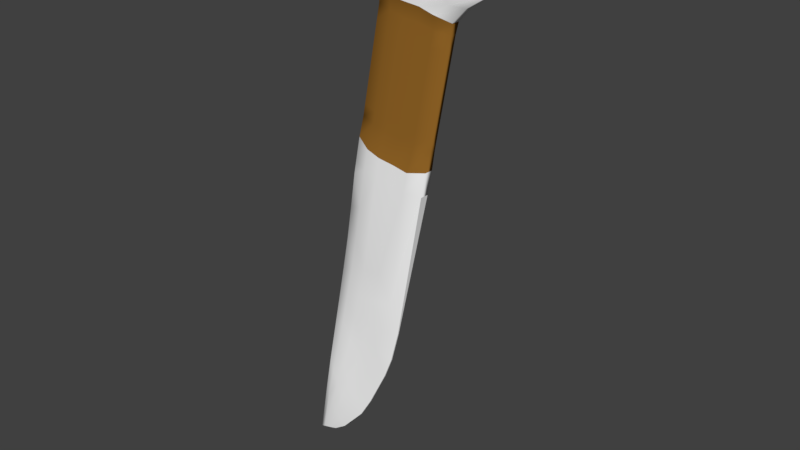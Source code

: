 # Source: SM_BoneKnife_001.blend  (saved by Blender 2.80.37; exported with 4.5.12 LTS)
import bpy
from mathutils import Matrix  # noqa: F401  (used for matrix-valued properties, if any)

bpy.ops.wm.read_factory_settings(use_empty=True)
scene = bpy.context.scene
scene.name = 'Scene'

# ---- collections
col_collection_1 = bpy.data.collections.new('Collection 1'); scene.collection.children.link(col_collection_1)

# ---- materials (node trees are filled in below, after node groups)
mat_hand = bpy.data.materials.new('Hand')
mat_hand.alpha_threshold = 0.0
mat_hand.use_transparent_shadow = False
mat_hand.diffuse_color = (0.3185, 0.1434, 0.02267, 1.0)
mat_hand.roughness = 0.5
mat_bone = bpy.data.materials.new('Bone')
mat_bone.alpha_threshold = 0.0
mat_bone.use_transparent_shadow = False
mat_bone.diffuse_color = (1.0, 1.0, 1.0, 1.0)
mat_bone.roughness = 0.5

# ---- material node trees

# ---- world
world_world = bpy.data.worlds.new('World'); scene.world = world_world
world_world.color = (0.05088, 0.05088, 0.05088)
world_world.use_sun_shadow = False
world_world.sun_shadow_jitter_overblur = 0.0
world_world.cycles.sampling_method = 'MANUAL'

# ---- meshes
me_cube_001 = bpy.data.meshes.new('Cube.001')
me_cube_001.from_pydata([(-0.2317, -2.413, 0.3473), (-0.253, -2.413, 0.8214), (-0.2317, -2.014, 0.3473), (-0.253, -2.014, 0.8214), (1.045, -3.339, -0.8096), (1.045, -3.946, 0.6191), (1.045, -0.4871, -0.8096), (1.045, -1.093, 0.6191), (0.9794, -1.846, -2.078), (0.9587, -1.618, -2.081), (0.9387, -1.426, -1.879), (0.9024, -1.088, -1.451), (0.8652, -1.088, -1.179), (0.8397, -1.46, -1.179), (0.807, -1.46, -1.179), (0.778, -1.46, -1.179), (0.74, -1.46, -1.179), (0.6993, -1.46, -1.179), (0.6603, -1.46, -1.179), (0.6245, -1.46, -1.179), (0.5976, -1.46, -1.179), (0.5496, -1.088, -1.179), (0.4928, -1.088, -1.179), (0.1376, -1.822, -1.112), (0.06076, -2.014, -1.061), (0.009347, -2.014, -0.9484), (-0.04091, -2.014, -0.7855), (-0.08543, -2.014, -0.6414), (-0.137, -2.014, -0.4221), (-0.1695, -2.014, -0.1964), (-0.2062, -2.014, 0.0606), (-0.1191, -1.669, 0.8214), (-0.03575, -1.533, 0.8214), (0.04759, -1.602, 0.8214), (0.1309, -1.534, 0.8214), (0.2143, -1.665, 0.8214), (0.2976, -1.475, 0.8214), (0.3809, -1.481, 0.8214), (0.4643, -1.088, 0.8214), (0.4928, -1.088, 0.8214), (0.5496, -1.088, 0.8214), (0.5976, -1.46, 0.8214), (0.6245, -1.46, 0.8214), (0.6603, -1.46, 0.8214), (0.6993, -1.46, 0.8214), (0.74, -1.46, 0.8214), (0.778, -1.46, 0.8214), (0.807, -1.46, 0.8214), (0.8397, -1.46, 0.8214), (0.8652, -1.088, 0.8214), (0.9024, -1.088, 0.8214), (0.9342, -1.038, 0.7885), (0.966, -0.9642, 0.7901), (0.9892, -0.9807, 0.8131), (-0.2062, -2.413, 0.0606), (-0.1695, -2.413, -0.1964), (-0.137, -2.413, -0.4221), (-0.08543, -2.413, -0.6414), (-0.04091, -2.413, -0.7855), (0.009347, -2.413, -0.9484), (0.06076, -2.413, -1.061), (0.1376, -2.208, -1.112), (0.4928, -3.94, -1.179), (0.5496, -3.94, -1.179), (0.5976, -3.46, -1.179), (0.6245, -3.46, -1.179), (0.6603, -3.46, -1.179), (0.6993, -3.46, -1.179), (0.74, -3.46, -1.179), (0.778, -3.46, -1.179), (0.807, -3.46, -1.179), (0.8397, -3.46, -1.179), (0.8652, -3.94, -1.179), (0.9024, -3.94, -1.451), (0.9387, -3.601, -1.879), (0.9587, -3.401, -2.081), (0.9794, -3.299, -2.078), (0.9892, -4.047, 0.8131), (0.966, -4.063, 0.7901), (0.9342, -3.99, 0.7885), (0.9024, -3.94, 0.8214), (0.8652, -3.94, 0.8214), (0.8397, -3.46, 0.8214), (0.807, -3.46, 0.8214), (0.778, -3.46, 0.8214), (0.74, -3.46, 0.8214), (0.6993, -3.46, 0.8214), (0.6603, -3.46, 0.8214), (0.6245, -3.46, 0.8214), (0.5976, -3.46, 0.8214), (0.5496, -3.94, 0.8214), (0.4928, -3.94, 0.8214), (0.4643, -3.94, 0.8214), (0.3809, -3.357, 0.8214), (0.2976, -2.893, 0.8214), (0.2143, -2.822, 0.8214), (0.1309, -2.836, 0.8214), (0.04759, -2.919, 0.8214), (-0.03575, -3.0, 0.8214), (-0.1191, -2.865, 0.8214), (1.009, -0.8161, 0.794), (1.029, -0.9289, 0.7355), (0.9849, -3.345, -1.168), (1.006, -3.319, -1.064), (1.006, -0.9452, -1.064), (0.9849, -1.226, -1.168), (1.029, -3.852, 0.7355), (1.009, -3.811, 0.794), (-0.236, -2.52, 0.4421), (-0.2403, -2.495, 0.5369), (-0.2445, -2.501, 0.6318), (-0.2488, -2.451, 0.7266), (-0.2488, -1.942, 0.7266), (-0.2445, -1.82, 0.6318), (-0.2403, -1.863, 0.5369), (-0.236, -1.848, 0.4421), (1.049, 0.9274, 0.4214), (1.049, 1.809, 0.0214), (1.049, 0.947, -0.3786), (1.049, 1.027, -0.6411), (1.049, -5.496, 0.4214), (1.049, -5.792, 0.0214), (1.049, -5.239, -0.3786), (1.049, -5.151, -0.6411), (0.9879, -6.096, 0.1906), (0.967, -6.779, -0.4319), (0.9694, -5.937, -0.9158), (0.964, -5.904, -1.43), (0.966, -6.134, 0.1728), (0.9502, -6.823, -0.4444), (0.9457, -6.778, -0.8967), (0.9484, -6.288, -1.441), (0.9342, -5.969, 0.2074), (0.9342, -6.628, -0.3737), (0.9287, -6.734, -0.8066), (0.9342, -6.064, -1.536), (0.9024, -5.856, 0.3348), (0.9024, -6.494, -0.1519), (0.9024, -5.705, -0.6385), (0.9024, -5.947, -1.125), (0.8711, -5.856, 0.4214), (0.8739, -6.494, 0.0214), (0.8745, -5.705, -0.3786), (0.8717, -5.947, -0.7786), (0.8397, -4.797, 0.4214), (0.8397, -5.244, 0.0214), (0.8397, -4.67, -0.3786), (0.8397, -4.86, -0.7786), (0.807, -4.797, 0.4214), (0.807, -5.244, 0.0214), (0.807, -4.67, -0.3786), (0.807, -4.86, -0.7786), (0.778, -4.797, 0.4214), (0.778, -5.244, 0.0214), (0.778, -4.67, -0.3786), (0.778, -4.86, -0.7786), (0.74, -4.797, 0.4214), (0.74, -5.244, 0.0214), (0.74, -4.67, -0.3786), (0.74, -4.86, -0.7786), (0.6993, -4.797, 0.4214), (0.6993, -5.244, 0.0214), (0.6993, -4.67, -0.3786), (0.6993, -4.86, -0.7786), (0.6603, -4.797, 0.4214), (0.6603, -5.244, 0.0214), (0.6603, -4.67, -0.3786), (0.6603, -4.86, -0.7786), (0.6245, -4.797, 0.4214), (0.6245, -5.244, 0.0214), (0.6245, -4.67, -0.3786), (0.6245, -4.86, -0.7786), (0.5976, -4.797, 0.4214), (0.5976, -5.244, 0.0214), (0.5976, -4.67, -0.3786), (0.5976, -4.86, -0.7786), (0.5411, -5.856, 0.4214), (0.5389, -6.494, 0.0214), (0.5368, -5.705, -0.3786), (0.5375, -5.947, -0.7786), (0.4928, -5.856, 0.4214), (0.4928, -6.494, 0.0214), (0.4928, -5.705, -0.3786), (0.4928, -5.947, -0.7786), (0.3989, -5.446, 0.4214), (0.3336, -5.631, 0.0214), (0.2683, -4.461, -0.3786), (0.203, -3.195, -0.7786), (0.3169, -4.811, 0.4449), (0.2529, -4.608, 0.06842), (0.1888, -3.729, -0.3081), (0.1248, -3.26, -0.6846), (0.2399, -4.22, 0.4674), (0.1823, -4.464, 0.1135), (0.1246, -3.462, -0.2405), (0.06699, -3.132, -0.5944), (0.1632, -4.111, 0.5), (0.1122, -3.936, 0.1786), (0.06116, -3.383, -0.1427), (0.01012, -3.094, -0.4641), (0.08765, -3.89, 0.5288), (0.04438, -3.665, 0.2363), (0.001113, -3.429, -0.05629), (-0.04216, -3.117, -0.3489), (0.01066, -3.814, 0.5727), (-0.02626, -3.982, 0.324), (-0.06319, -3.64, 0.0753), (-0.1001, -3.293, -0.1734), (-0.0625, -3.917, 0.6178), (-0.08926, -4.07, 0.4143), (-0.116, -3.687, 0.2107), (-0.1428, -3.315, 0.007149), (-0.1365, -3.517, 0.6692), (-0.1539, -3.743, 0.5171), (-0.1713, -3.522, 0.3649), (-0.1887, -3.347, 0.2128), (-0.1365, -1.241, 0.6692), (-0.1539, -1.129, 0.5171), (-0.1713, -0.9789, 0.3649), (-0.1887, -1.263, 0.2128), (-0.0625, -1.19, 0.6178), (-0.08926, -0.8423, 0.4143), (-0.116, -0.6365, 0.2107), (-0.1428, -1.034, 0.007149), (0.01066, -1.278, 0.5727), (-0.02627, -0.9172, 0.324), (-0.06319, -0.6763, 0.0753), (-0.1001, -0.7739, -0.1734), (0.08765, -0.8627, 0.5288), (0.04438, -0.8438, 0.2363), (0.001113, -0.6373, -0.05629), (-0.04216, -0.9098, -0.3489), (0.1632, -0.66, 0.5), (0.1122, -0.7913, 0.1786), (0.06116, -0.7721, -0.1427), (0.01012, -0.9741, -0.4641), (0.2399, -0.3895, 0.4674), (0.1823, -0.4732, 0.1135), (0.1246, -0.6032, -0.2405), (0.067, -0.8935, -0.5944), (0.3169, 0.03508, 0.4449), (0.2529, 0.1989, 0.06842), (0.1888, 0.03022, -0.3081), (0.1248, -0.895, -0.6846), (0.3989, -0.08786, 0.4214), (0.3336, 0.4614, 0.0214), (0.2683, 0.3469, -0.3786), (0.203, -0.576, -0.7786), (0.4928, 0.5678, 0.4214), (0.4928, 1.107, 0.0214), (0.4928, 1.41, -0.3786), (0.4928, 1.522, -0.7786), (0.5411, 0.5678, 0.4214), (0.5389, 1.107, 0.0214), (0.5368, 0.4802, -0.3786), (0.5375, 0.6934, -0.7786), (0.5976, -0.2925, 0.4214), (0.5976, 0.0861, 0.0214), (0.5976, 0.4251, -0.3786), (0.5976, -0.2037, -0.7786), (0.6245, -0.2925, 0.4214), (0.6245, 0.0861, 0.0214), (0.6245, 0.4251, -0.3786), (0.6245, -0.2037, -0.7786), (0.6603, -0.2925, 0.4214), (0.6603, 0.0861, 0.0214), (0.6603, 0.4251, -0.3786), (0.6603, -0.2037, -0.7786), (0.6993, -0.2925, 0.4214), (0.6993, 0.0861, 0.0214), (0.6993, 0.4251, -0.3786), (0.6993, -0.2037, -0.7786), (0.74, -0.2925, 0.4214), (0.74, 0.0861, 0.0214), (0.74, 0.4251, -0.3786), (0.74, -0.2037, -0.7786), (0.778, -0.2925, 0.4214), (0.778, 0.0861, 0.0214), (0.778, 0.4251, -0.3786), (0.778, -0.2037, -0.7786), (0.807, -0.2925, 0.4214), (0.807, 0.0861, 0.0214), (0.807, 0.4251, -0.3786), (0.807, -0.2037, -0.7786), (0.8397, -0.2925, 0.4214), (0.8397, 0.0861, 0.0214), (0.8397, 0.4251, -0.3786), (0.8397, -0.2037, -0.7786), (0.8711, 0.5678, 0.4214), (0.8739, 1.107, 0.0214), (0.8745, 0.4802, -0.3786), (0.8717, 0.6934, -0.7786), (0.9024, 0.5678, 0.3348), (0.9024, 1.107, -0.1519), (0.9024, 0.4802, -0.6385), (0.9024, 0.6934, -1.125), (0.9342, 0.6805, 0.2074), (0.9342, 1.24, -0.3737), (0.9287, -0.3317, -0.8066), (0.9342, 0.5238, -1.536), (0.966, 0.8455, 0.1728), (0.9502, 1.435, -0.4444), (0.9457, -0.05799, -0.8967), (0.9484, 0.9221, -1.441), (0.9879, 0.8085, 0.1906), (0.967, 1.392, -0.4319), (0.9694, 0.712, -0.9158), (0.964, 0.006789, -1.43), (1.026, -5.034, 0.4356), (1.023, -5.522, 0.0525), (1.02, -4.914, -0.3306), (1.008, -5.922, -0.7241), (1.008, -5.565, 0.3481), (1.007, -6.151, -0.1197), (0.9885, -5.426, -0.5874), (0.9798, -5.647, -1.055), (1.008, 1.179, 0.3481), (1.007, 1.83, -0.1197), (0.9885, 1.069, -0.5874), (0.9798, 1.325, -1.055), (1.026, 1.55, 0.4356), (1.023, 2.269, 0.0525), (1.02, 1.426, -0.3306), (1.008, 0.4224, -0.7241)], [], [(111, 1, 3, 112), (320, 101, 7, 116), (116, 7, 5, 120), (212, 99, 1, 111), (104, 6, 4, 103), (31, 3, 1, 99), (100, 53, 77, 107), (53, 52, 78, 77), (52, 51, 79, 78), (51, 50, 80, 79), (50, 49, 81, 80), (49, 48, 82, 81), (48, 47, 83, 82), (47, 46, 84, 83), (46, 45, 85, 84), (45, 44, 86, 85), (44, 43, 87, 86), (43, 42, 88, 87), (42, 41, 89, 88), (41, 40, 90, 89), (40, 39, 91, 90), (39, 38, 92, 91), (38, 37, 93, 92), (37, 36, 94, 93), (36, 35, 95, 94), (35, 34, 96, 95), (34, 33, 97, 96), (33, 32, 98, 97), (32, 31, 99, 98), (2, 30, 54, 0), (30, 29, 55, 54), (29, 28, 56, 55), (28, 27, 57, 56), (27, 26, 58, 57), (26, 25, 59, 58), (25, 24, 60, 59), (24, 23, 61, 60), (23, 22, 62, 61), (22, 21, 63, 62), (21, 20, 64, 63), (20, 19, 65, 64), (19, 18, 66, 65), (18, 17, 67, 66), (17, 16, 68, 67), (16, 15, 69, 68), (15, 14, 70, 69), (14, 13, 71, 70), (13, 12, 72, 71), (12, 11, 73, 72), (11, 10, 74, 73), (10, 9, 75, 74), (9, 8, 76, 75), (312, 107, 77, 124), (124, 77, 78, 128), (128, 78, 79, 132), (132, 79, 80, 136), (136, 80, 81, 140), (140, 81, 82, 144), (144, 82, 83, 148), (148, 83, 84, 152), (152, 84, 85, 156), (156, 85, 86, 160), (160, 86, 87, 164), (164, 87, 88, 168), (168, 88, 89, 172), (172, 89, 90, 176), (176, 90, 91, 180), (180, 91, 92, 184), (184, 92, 93, 188), (188, 93, 94, 192), (192, 94, 95, 196), (196, 95, 96, 200), (200, 96, 97, 204), (204, 97, 98, 208), (208, 98, 99, 212), (112, 3, 31, 216), (216, 31, 32, 220), (220, 32, 33, 224), (224, 33, 34, 228), (228, 34, 35, 232), (232, 35, 36, 236), (236, 36, 37, 240), (240, 37, 38, 244), (244, 38, 39, 248), (248, 39, 40, 252), (252, 40, 41, 256), (256, 41, 42, 260), (260, 42, 43, 264), (264, 43, 44, 268), (268, 44, 45, 272), (272, 45, 46, 276), (276, 46, 47, 280), (280, 47, 48, 284), (284, 48, 49, 288), (288, 49, 50, 292), (292, 50, 51, 296), (296, 51, 52, 300), (300, 52, 53, 304), (120, 5, 106, 308), (308, 106, 107, 312), (7, 101, 106, 5), (101, 100, 107, 106), (8, 105, 102, 76), (105, 104, 103, 102), (304, 53, 100, 316), (316, 100, 101, 320), (105, 319, 323, 104), (319, 318, 322, 323), (318, 317, 321, 322), (317, 316, 320, 321), (8, 307, 319, 105), (307, 306, 318, 319), (306, 305, 317, 318), (305, 304, 316, 317), (103, 311, 315, 102), (311, 310, 314, 315), (310, 309, 313, 314), (309, 308, 312, 313), (4, 123, 311, 103), (123, 122, 310, 311), (122, 121, 309, 310), (121, 120, 308, 309), (9, 303, 307, 8), (303, 302, 306, 307), (302, 301, 305, 306), (301, 300, 304, 305), (10, 299, 303, 9), (299, 298, 302, 303), (298, 297, 301, 302), (297, 296, 300, 301), (11, 295, 299, 10), (295, 294, 298, 299), (294, 293, 297, 298), (293, 292, 296, 297), (12, 291, 295, 11), (291, 290, 294, 295), (290, 289, 293, 294), (289, 288, 292, 293), (13, 287, 291, 12), (287, 286, 290, 291), (286, 285, 289, 290), (285, 284, 288, 289), (14, 283, 287, 13), (283, 282, 286, 287), (282, 281, 285, 286), (281, 280, 284, 285), (15, 279, 283, 14), (279, 278, 282, 283), (278, 277, 281, 282), (277, 276, 280, 281), (16, 275, 279, 15), (275, 274, 278, 279), (274, 273, 277, 278), (273, 272, 276, 277), (17, 271, 275, 16), (271, 270, 274, 275), (270, 269, 273, 274), (269, 268, 272, 273), (18, 267, 271, 17), (267, 266, 270, 271), (266, 265, 269, 270), (265, 264, 268, 269), (19, 263, 267, 18), (263, 262, 266, 267), (262, 261, 265, 266), (261, 260, 264, 265), (20, 259, 263, 19), (259, 258, 262, 263), (258, 257, 261, 262), (257, 256, 260, 261), (21, 255, 259, 20), (255, 254, 258, 259), (254, 253, 257, 258), (253, 252, 256, 257), (22, 251, 255, 21), (251, 250, 254, 255), (250, 249, 253, 254), (249, 248, 252, 253), (23, 247, 251, 22), (247, 246, 250, 251), (246, 245, 249, 250), (245, 244, 248, 249), (24, 243, 247, 23), (243, 242, 246, 247), (242, 241, 245, 246), (241, 240, 244, 245), (25, 239, 243, 24), (239, 238, 242, 243), (238, 237, 241, 242), (237, 236, 240, 241), (26, 235, 239, 25), (235, 234, 238, 239), (234, 233, 237, 238), (233, 232, 236, 237), (27, 231, 235, 26), (231, 230, 234, 235), (230, 229, 233, 234), (229, 228, 232, 233), (28, 227, 231, 27), (227, 226, 230, 231), (226, 225, 229, 230), (225, 224, 228, 229), (29, 223, 227, 28), (223, 222, 226, 227), (222, 221, 225, 226), (221, 220, 224, 225), (30, 219, 223, 29), (219, 218, 222, 223), (218, 217, 221, 222), (217, 216, 220, 221), (2, 115, 219, 30), (115, 114, 218, 219), (114, 113, 217, 218), (113, 112, 216, 217), (55, 211, 215, 54), (211, 210, 214, 215), (210, 209, 213, 214), (209, 208, 212, 213), (56, 207, 211, 55), (207, 206, 210, 211), (206, 205, 209, 210), (205, 204, 208, 209), (57, 203, 207, 56), (203, 202, 206, 207), (202, 201, 205, 206), (201, 200, 204, 205), (58, 199, 203, 57), (199, 198, 202, 203), (198, 197, 201, 202), (197, 196, 200, 201), (59, 195, 199, 58), (195, 194, 198, 199), (194, 193, 197, 198), (193, 192, 196, 197), (60, 191, 195, 59), (191, 190, 194, 195), (190, 189, 193, 194), (189, 188, 192, 193), (61, 187, 191, 60), (187, 186, 190, 191), (186, 185, 189, 190), (185, 184, 188, 189), (62, 183, 187, 61), (183, 182, 186, 187), (182, 181, 185, 186), (181, 180, 184, 185), (63, 179, 183, 62), (179, 178, 182, 183), (178, 177, 181, 182), (177, 176, 180, 181), (64, 175, 179, 63), (175, 174, 178, 179), (174, 173, 177, 178), (173, 172, 176, 177), (65, 171, 175, 64), (171, 170, 174, 175), (170, 169, 173, 174), (169, 168, 172, 173), (66, 167, 171, 65), (167, 166, 170, 171), (166, 165, 169, 170), (165, 164, 168, 169), (67, 163, 167, 66), (163, 162, 166, 167), (162, 161, 165, 166), (161, 160, 164, 165), (68, 159, 163, 67), (159, 158, 162, 163), (158, 157, 161, 162), (157, 156, 160, 161), (69, 155, 159, 68), (155, 154, 158, 159), (154, 153, 157, 158), (153, 152, 156, 157), (70, 151, 155, 69), (151, 150, 154, 155), (150, 149, 153, 154), (149, 148, 152, 153), (71, 147, 151, 70), (147, 146, 150, 151), (146, 145, 149, 150), (145, 144, 148, 149), (72, 143, 147, 71), (143, 142, 146, 147), (142, 141, 145, 146), (141, 140, 144, 145), (73, 139, 143, 72), (139, 138, 142, 143), (138, 137, 141, 142), (137, 136, 140, 141), (74, 135, 139, 73), (135, 134, 138, 139), (134, 133, 137, 138), (133, 132, 136, 137), (75, 131, 135, 74), (131, 130, 134, 135), (130, 129, 133, 134), (129, 128, 132, 133), (76, 127, 131, 75), (127, 126, 130, 131), (126, 125, 129, 130), (125, 124, 128, 129), (102, 315, 127, 76), (315, 314, 126, 127), (314, 313, 125, 126), (313, 312, 124, 125), (54, 215, 108, 0), (215, 214, 109, 108), (214, 213, 110, 109), (213, 212, 111, 110), (6, 119, 123, 4), (119, 118, 122, 123), (118, 117, 121, 122), (117, 116, 120, 121), (104, 323, 119, 6), (323, 322, 118, 119), (322, 321, 117, 118), (321, 320, 116, 117), (0, 108, 115, 2), (108, 109, 114, 115), (109, 110, 113, 114), (110, 111, 112, 113)])
me_cube_001.polygons.foreach_set('use_smooth', [True] * 322)
me_cube_001.polygons.foreach_set('material_index', [1, 1, 1, 1, 1, 1, 1, 1, 1, 1, 1, 0, 0, 0, 0, 0, 0, 0, 0, 0, 1, 1, 1, 1, 1, 1, 1, 1, 1, 1, 1, 1, 1, 1, 1, 1, 1, 1, 1, 0, 0, 0, 0, 0, 0, 0, 0, 0, 1, 1, 1, 1, 1, 1, 1, 1, 1, 0, 0, 0, 0, 0, 0, 0, 0, 0, 1, 1, 1, 1, 1, 1, 1, 1, 1, 1, 1, 1, 1, 1, 1, 1, 1, 1, 1, 0, 0, 0, 0, 0, 0, 0, 0, 0, 1, 1, 1, 1, 1, 1, 1, 1, 1, 1, 1, 1, 1, 1, 1, 1, 1, 1, 1, 1, 1, 1, 1, 1, 1, 1, 1, 1, 1, 1, 1, 1, 1, 1, 1, 1, 1, 1, 1, 1, 1, 1, 1, 1, 0, 0, 0, 0, 0, 0, 0, 0, 0, 0, 0, 0, 0, 0, 0, 0, 0, 0, 0, 0, 0, 0, 0, 0, 0, 0, 0, 0, 0, 0, 0, 0, 0, 0, 0, 0, 1, 1, 1, 1, 1, 1, 1, 1, 1, 1, 1, 1, 1, 1, 1, 1, 1, 1, 1, 1, 1, 1, 1, 1, 1, 1, 1, 1, 1, 1, 1, 1, 1, 1, 1, 1, 1, 1, 1, 1, 1, 1, 1, 1, 1, 1, 1, 1, 1, 1, 1, 1, 1, 1, 1, 1, 1, 1, 1, 1, 1, 1, 1, 1, 1, 1, 1, 1, 1, 1, 1, 1, 1, 1, 1, 1, 0, 0, 0, 0, 0, 0, 0, 0, 0, 0, 0, 0, 0, 0, 0, 0, 0, 0, 0, 0, 0, 0, 0, 0, 0, 0, 0, 0, 0, 0, 0, 0, 0, 0, 0, 0, 1, 1, 1, 1, 1, 1, 1, 1, 1, 1, 1, 1, 1, 1, 1, 1, 1, 1, 1, 1, 1, 1, 1, 1, 1, 1, 1, 1, 1, 1, 1, 1, 1, 1, 1, 1])
_k = set([(0, 2), (0, 54), (0, 108), (1, 3), (1, 111), (2, 30), (2, 115), (3, 112), (4, 6), (4, 123), (5, 7), (5, 120), (6, 119), (7, 116), (12, 72), (12, 291), (21, 63), (21, 255), (22, 23), (22, 62), (23, 24), (23, 61), (24, 25), (24, 60), (25, 26), (25, 59), (26, 27), (26, 58), (27, 28), (27, 57), (28, 29), (28, 56), (29, 30), (29, 55), (30, 54), (40, 90), (40, 252), (49, 81), (49, 288), (54, 55), (55, 56), (56, 57), (57, 58), (58, 59), (59, 60), (60, 61), (61, 62), (63, 179), (72, 143), (81, 140), (90, 176), (108, 109), (108, 115), (109, 110), (109, 114), (110, 111), (110, 113), (111, 112), (112, 113), (113, 114), (114, 115), (116, 117), (117, 118), (118, 119), (120, 121), (121, 122), (122, 123), (140, 141), (141, 142), (142, 143), (176, 177), (177, 178), (178, 179), (252, 253), (253, 254), (254, 255), (288, 289), (289, 290), (290, 291)])
me_cube_001.attributes.new('sharp_edge', 'BOOLEAN', 'EDGE').data.foreach_set('value', [ (min(e.vertices), max(e.vertices)) in _k for e in me_cube_001.edges])
me_cube_001.materials.append(mat_hand)
me_cube_001.materials.append(mat_bone)
me_cube_001.use_remesh_preserve_volume = False
me_cube_001.use_remesh_preserve_attributes = False
me_cube_001.use_mirror_vertex_groups = False
me_cube_001.update()

# ---- objects
ob_boneknife = bpy.data.objects.new('BoneKnife', me_cube_001)

# ---- transforms, parenting, visibility, modifiers, constraints
ob_boneknife.location = (0.0, 3.434e-09, -2.384e-07)
ob_boneknife.rotation_euler = (-0.151, -1.403, 0.1272)
ob_boneknife.scale = (0.2688, 0.00187, 0.02411)
ob_boneknife.lineart.crease_threshold = 0.0
_m = ob_boneknife.modifiers.new('EdgeSplit', 'EDGE_SPLIT')
_m.use_edge_angle = False

# ---- collection membership
col_collection_1.objects.link(ob_boneknife)

# ---- scene / render settings (as saved in the file)
scene.frame_start = 1; scene.frame_end = 250; scene.frame_set(1)
scene.render.engine = 'BLENDER_EEVEE_NEXT'
scene.render.resolution_percentage = 50
scene.render.dither_intensity = 0.0
scene.render.motion_blur_shutter = 1.0
scene.cycles.use_denoising = False
scene.cycles.samples = 128
scene.cycles.sampling_pattern = 'TABULATED_SOBOL'
scene.cycles.use_adaptive_sampling = False
scene.cycles.use_light_tree = False
scene.cycles.blur_glossy = 0.0
scene.cycles.sample_clamp_indirect = 0.0
scene.view_settings.view_transform = 'Standard'
bpy.context.view_layer.update()

# ---- added for rendering (the .blend has no active camera and no usable light): camera, sun
cam_auto = bpy.data.cameras.new('AutoCamera')
cam_auto.lens = 50.0
cam_auto.sensor_width = 36.0
cam_auto.clip_end = 1000.0
ob_auto_camera = bpy.data.objects.new('AutoCamera', cam_auto)
scene.collection.objects.link(ob_auto_camera)
ob_auto_camera.location = (0.384272, -0.424327, 0.38438)
ob_auto_camera.rotation_euler = (1.09748, -7.21219e-08, 0.694738)
scene.camera = ob_auto_camera
light_auto_sun = bpy.data.lights.new('AutoSun', 'SUN')
light_auto_sun.energy = 3.0
light_auto_sun.angle = 0.0523599
ob_auto_sun = bpy.data.objects.new('AutoSun', light_auto_sun)
scene.collection.objects.link(ob_auto_sun)
ob_auto_sun.rotation_euler = (0.872665, 0.174533, 0.523599)
bpy.context.view_layer.update()
